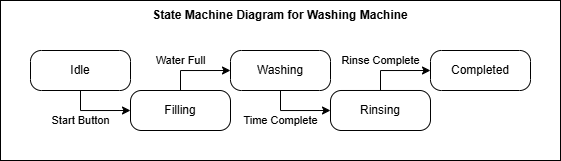

The diagram above was exported from draw.io. Its source (the exported page's mxGraphModel, read from the mxfile embedded in the PNG):
<mxGraphModel dx="780" dy="431" grid="1" gridSize="10" guides="1" tooltips="1" connect="1" arrows="1" fold="1" page="1" pageScale="1" pageWidth="850" pageHeight="1100" math="0" shadow="0">
  <root>
    <mxCell id="0" />
    <mxCell id="1" parent="0" />
    <mxCell id="y-zh0FdOeR2hnaedGBuh-1" value="" style="rounded=0;whiteSpace=wrap;html=1;" vertex="1" parent="1">
      <mxGeometry x="240" y="60" width="560" height="160" as="geometry" />
    </mxCell>
    <mxCell id="y-zh0FdOeR2hnaedGBuh-2" value="State Machine Diagram for Washing Machine" style="text;html=1;align=center;verticalAlign=middle;whiteSpace=wrap;rounded=0;fontStyle=1" vertex="1" parent="1">
      <mxGeometry x="240" y="60" width="560" height="30" as="geometry" />
    </mxCell>
    <mxCell id="y-zh0FdOeR2hnaedGBuh-8" value="Start Button" style="edgeStyle=orthogonalEdgeStyle;rounded=0;orthogonalLoop=1;jettySize=auto;html=1;entryX=0;entryY=0.5;entryDx=0;entryDy=0;" edge="1" parent="1" source="y-zh0FdOeR2hnaedGBuh-3" target="y-zh0FdOeR2hnaedGBuh-4">
      <mxGeometry x="-0.428" y="-10" relative="1" as="geometry">
        <mxPoint as="offset" />
      </mxGeometry>
    </mxCell>
    <mxCell id="y-zh0FdOeR2hnaedGBuh-3" value="Idle" style="rounded=1;whiteSpace=wrap;html=1;arcSize=27;" vertex="1" parent="1">
      <mxGeometry x="270" y="110" width="100" height="40" as="geometry" />
    </mxCell>
    <mxCell id="y-zh0FdOeR2hnaedGBuh-9" value="Water Full" style="edgeStyle=orthogonalEdgeStyle;rounded=0;orthogonalLoop=1;jettySize=auto;html=1;entryX=0;entryY=0.5;entryDx=0;entryDy=0;" edge="1" parent="1" source="y-zh0FdOeR2hnaedGBuh-4" target="y-zh0FdOeR2hnaedGBuh-5">
      <mxGeometry x="-0.429" y="10" relative="1" as="geometry">
        <mxPoint as="offset" />
      </mxGeometry>
    </mxCell>
    <mxCell id="y-zh0FdOeR2hnaedGBuh-4" value="Filling" style="rounded=1;whiteSpace=wrap;html=1;arcSize=27;" vertex="1" parent="1">
      <mxGeometry x="370" y="150" width="100" height="40" as="geometry" />
    </mxCell>
    <mxCell id="y-zh0FdOeR2hnaedGBuh-10" value="Time Complete" style="edgeStyle=orthogonalEdgeStyle;rounded=0;orthogonalLoop=1;jettySize=auto;html=1;entryX=0;entryY=0.5;entryDx=0;entryDy=0;" edge="1" parent="1" source="y-zh0FdOeR2hnaedGBuh-5" target="y-zh0FdOeR2hnaedGBuh-6">
      <mxGeometry x="-0.428" y="-10" relative="1" as="geometry">
        <mxPoint as="offset" />
      </mxGeometry>
    </mxCell>
    <mxCell id="y-zh0FdOeR2hnaedGBuh-5" value="Washing" style="rounded=1;whiteSpace=wrap;html=1;arcSize=27;" vertex="1" parent="1">
      <mxGeometry x="470" y="110" width="100" height="40" as="geometry" />
    </mxCell>
    <mxCell id="y-zh0FdOeR2hnaedGBuh-11" value="Rinse Complete" style="edgeStyle=orthogonalEdgeStyle;rounded=0;orthogonalLoop=1;jettySize=auto;html=1;entryX=0;entryY=0.5;entryDx=0;entryDy=0;" edge="1" parent="1" source="y-zh0FdOeR2hnaedGBuh-6" target="y-zh0FdOeR2hnaedGBuh-7">
      <mxGeometry x="-0.429" y="10" relative="1" as="geometry">
        <mxPoint as="offset" />
      </mxGeometry>
    </mxCell>
    <mxCell id="y-zh0FdOeR2hnaedGBuh-6" value="Rinsing" style="rounded=1;whiteSpace=wrap;html=1;arcSize=27;" vertex="1" parent="1">
      <mxGeometry x="570" y="150" width="100" height="40" as="geometry" />
    </mxCell>
    <mxCell id="y-zh0FdOeR2hnaedGBuh-7" value="Completed" style="rounded=1;whiteSpace=wrap;html=1;arcSize=27;" vertex="1" parent="1">
      <mxGeometry x="670" y="110" width="100" height="40" as="geometry" />
    </mxCell>
  </root>
</mxGraphModel>